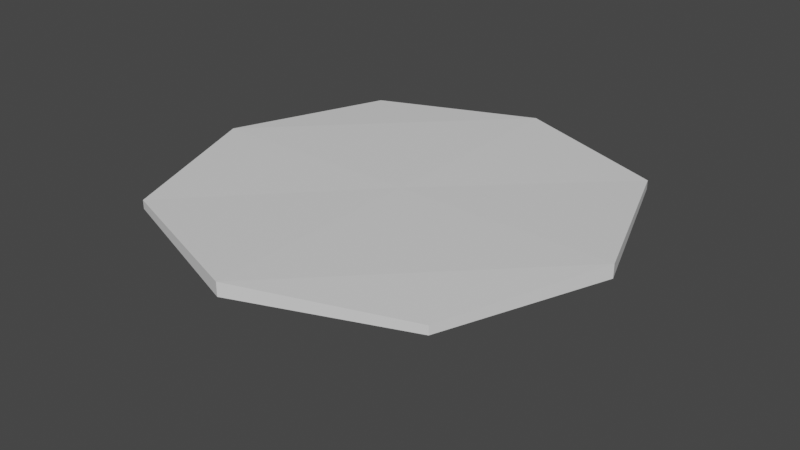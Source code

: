 # Source: level_1.blend  (saved by Blender 3.6.11; exported with 4.5.12 LTS)
import bpy
from mathutils import Matrix  # noqa: F401  (used for matrix-valued properties, if any)

bpy.ops.wm.read_factory_settings(use_empty=True)
scene = bpy.context.scene
scene.name = 'Scene'

# ---- collections
col_collection = bpy.data.collections.new('Collection'); scene.collection.children.link(col_collection)

# ---- materials (node trees are filled in below, after node groups)
mat_material = bpy.data.materials.new('Material')
mat_material.alpha_threshold = 0.0
mat_material.use_transparent_shadow = False
mat_material.roughness = 0.5
mat_material.line_color = (0.0, 0.0, 0.0, 1.0)

# ---- material node trees
mat_material.use_nodes = True; mat_material.node_tree.nodes.clear()
_N = mat_material.node_tree.nodes; _L = mat_material.node_tree.links
n0 = _N.new('ShaderNodeOutputMaterial'); n0.name = 'Material Output'; n0.location = (300, 300)
n1 = _N.new('ShaderNodeBsdfPrincipled'); n1.name = 'Principled BSDF'; n1.location = (10, 300)
n1.distribution = 'GGX'
n1.subsurface_method = 'RANDOM_WALK_SKIN'
n1.inputs[3].default_value = 1.45
n1.inputs[27].default_value = (0.0, 0.0, 0.0, 1.0)
n1.inputs[28].default_value = 1.0
_L.new(n1.outputs[0], n0.inputs[0])
n0.is_active_output = True

# ---- world
world_world = bpy.data.worlds.new('World'); scene.world = world_world
world_world.use_nodes = True; world_world.node_tree.nodes.clear()
_N = world_world.node_tree.nodes; _L = world_world.node_tree.links
n0 = _N.new('ShaderNodeOutputWorld'); n0.name = 'World Output'; n0.location = (300, 300)
n1 = _N.new('ShaderNodeBackground'); n1.name = 'Background'; n1.location = (10, 300)
n1.inputs[0].default_value = (0.05088, 0.05088, 0.05088, 1.0)
_L.new(n1.outputs[0], n0.inputs[0])
n0.is_active_output = True
world_world.color = (0.05088, 0.05088, 0.05088)
world_world.use_sun_shadow = False
world_world.sun_shadow_jitter_overblur = 0.0

# ---- meshes
me_cube = bpy.data.meshes.new('Cube')
me_cube.from_pydata([(73.63, 73.63, -1.027), (73.63, 73.63, -4.94), (73.63, -73.63, -1.027), (73.63, -73.63, -4.94), (-73.63, 73.63, -1.027), (-73.63, 73.63, -4.94), (-73.63, -73.63, -1.027), (-73.63, -73.63, -4.94), (-100.3, 0.0, -6.046), (100.3, 0.0, 0.07874), (-100.3, 0.0, 0.07874), (100.3, 0.0, -6.046), (0.0, 100.3, -6.046), (0.0, -100.3, 0.07874), (0.0, -100.3, -6.046), (0.0, 100.3, 0.07874), (0.0, 0.0, 0.07874), (23.88, 23.88, -34.05), (23.88, -23.88, -34.05), (-23.88, 23.88, -34.05), (-23.88, -23.88, -34.05), (-32.53, 0.0, -34.4), (32.53, 0.0, -34.4), (0.0, 32.53, -34.4), (0.0, -32.53, -34.4), (0.0, 0.0, -34.4)], [], [(16, 10, 6, 13), (14, 13, 6, 7), (8, 10, 4, 5), (7, 8, 21, 20), (11, 9, 2, 3), (12, 15, 0, 1), (1, 0, 9, 11), (14, 7, 20, 24), (7, 6, 10, 8), (15, 4, 10, 16), (0, 15, 16, 9), (11, 3, 18, 22), (5, 4, 15, 12), (3, 14, 24, 18), (3, 2, 13, 14), (9, 16, 13, 2), (25, 22, 18, 24), (23, 17, 22, 25), (19, 23, 25, 21), (21, 25, 24, 20), (1, 11, 22, 17), (12, 1, 17, 23), (8, 5, 19, 21), (5, 12, 23, 19)])
_uv = me_cube.uv_layers.new(name='UVMap')
_uv.uv.foreach_set('vector', [0.75, 0.625, 0.875, 0.625, 0.875, 0.75, 0.75, 0.75, 0.375, 0.875, 0.625, 0.875, 0.625, 1.0, 0.375, 1.0, 0.375, 0.125, 0.625, 0.125, 0.625, 0.25, 0.375, 0.25, 0.375, 0.0, 0.375, 0.125, 0.375, 0.125, 0.375, 0.0, 0.375, 0.625, 0.625, 0.625, 0.625, 0.75, 0.375, 0.75, 0.375, 0.375, 0.625, 0.375, 0.625, 0.5, 0.375, 0.5, 0.375, 0.5, 0.625, 0.5, 0.625, 0.625, 0.375, 0.625, 0.375, 0.875, 0.375, 1.0, 0.375, 1.0, 0.375, 0.875, 0.375, 0.0, 0.625, 0.0, 0.625, 0.125, 0.375, 0.125, 0.75, 0.5, 0.875, 0.5, 0.875, 0.625, 0.75, 0.625, 0.625, 0.5, 0.75, 0.5, 0.75, 0.625, 0.625, 0.625, 0.375, 0.625, 0.375, 0.75, 0.375, 0.75, 0.375, 0.625, 0.375, 0.25, 0.625, 0.25, 0.625, 0.375, 0.375, 0.375, 0.375, 0.75, 0.375, 0.875, 0.375, 0.875, 0.375, 0.75, 0.375, 0.75, 0.625, 0.75, 0.625, 0.875, 0.375, 0.875, 0.625, 0.625, 0.75, 0.625, 0.75, 0.75, 0.625, 0.75, 0.25, 0.625, 0.375, 0.625, 0.375, 0.75, 0.25, 0.75, 0.25, 0.5, 0.375, 0.5, 0.375, 0.625, 0.25, 0.625, 0.125, 0.5, 0.25, 0.5, 0.25, 0.625, 0.125, 0.625, 0.125, 0.625, 0.25, 0.625, 0.25, 0.75, 0.125, 0.75, 0.375, 0.5, 0.375, 0.625, 0.375, 0.625, 0.375, 0.5, 0.375, 0.375, 0.375, 0.5, 0.375, 0.5, 0.375, 0.375, 0.375, 0.125, 0.375, 0.25, 0.375, 0.25, 0.375, 0.125, 0.375, 0.25, 0.375, 0.375, 0.375, 0.375, 0.375, 0.25])
me_cube.materials.append(mat_material)
me_cube.use_mirror_vertex_groups = False
me_cube.update()

# ---- objects
ob_level_1 = bpy.data.objects.new('level_1', me_cube)

# ---- transforms, parenting, visibility, modifiers, constraints
ob_level_1.location = (0.0, 0.0, 0.0)
ob_level_1.scale = (0.6655, 0.6655, 0.6655)
ob_level_1.lock_rotations_4d = False
ob_level_1.empty_display_type = 'ARROWS'
ob_level_1.lineart.crease_threshold = 0.0

# ---- collection membership
col_collection.objects.link(ob_level_1)

# ---- scene / render settings (as saved in the file)
scene.frame_start = 1; scene.frame_end = 250; scene.frame_set(1)
scene.render.engine = 'BLENDER_EEVEE_NEXT'
scene.cycles.sampling_pattern = 'TABULATED_SOBOL'
scene.view_settings.view_transform = 'Filmic'
bpy.context.view_layer.update()

# ---- added for rendering (the .blend has no active camera and no usable light): camera, sun
cam_auto = bpy.data.cameras.new('AutoCamera')
cam_auto.lens = 50.0
cam_auto.sensor_width = 36.0
cam_auto.clip_end = 3087.93
ob_auto_camera = bpy.data.objects.new('AutoCamera', cam_auto)
scene.collection.objects.link(ob_auto_camera)
ob_auto_camera.location = (175.951, -211.141, 129.34)
ob_auto_camera.rotation_euler = (1.09748, -7.21219e-08, 0.694738)
scene.camera = ob_auto_camera
light_auto_sun = bpy.data.lights.new('AutoSun', 'SUN')
light_auto_sun.energy = 3.0
light_auto_sun.angle = 0.0523599
ob_auto_sun = bpy.data.objects.new('AutoSun', light_auto_sun)
scene.collection.objects.link(ob_auto_sun)
ob_auto_sun.rotation_euler = (0.872665, 0.174533, 0.523599)
bpy.context.view_layer.update()
